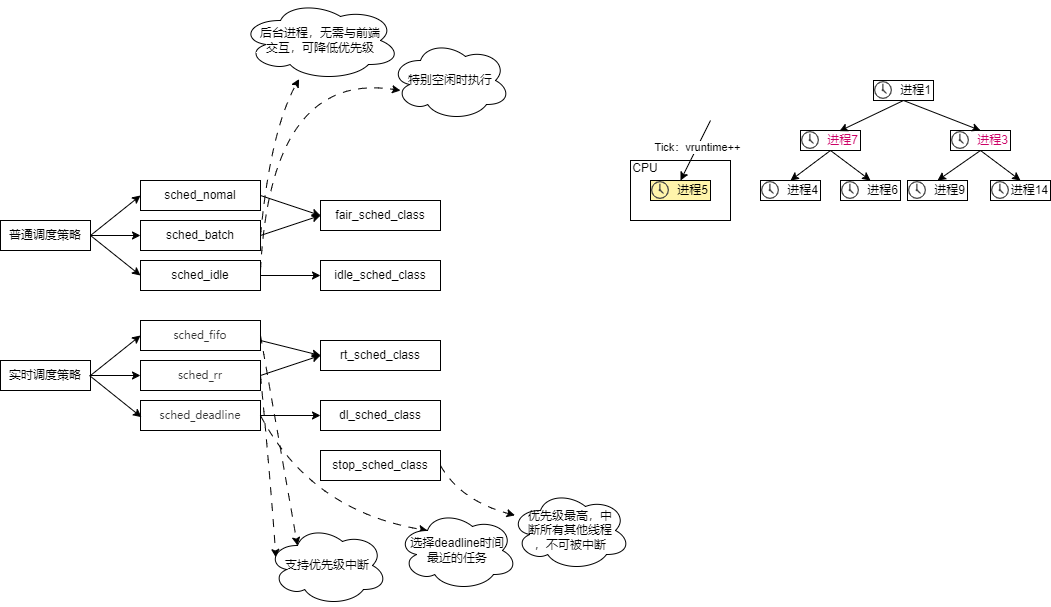

The diagram above was exported from draw.io. Its source (the exported page's mxGraphModel, read from the mxfile embedded in the PNG):
<mxGraphModel dx="745" dy="453" grid="1" gridSize="10" guides="1" tooltips="1" connect="1" arrows="0" fold="1" page="1" pageScale="1" pageWidth="827" pageHeight="1169" math="0" shadow="0">
  <root>
    <mxCell id="0" />
    <mxCell id="1" parent="0" />
    <mxCell id="05v-ePWXUpQRShad95mb-99" value="" style="rounded=0;whiteSpace=wrap;html=1;" vertex="1" parent="1">
      <mxGeometry x="630" y="160" width="100" height="60" as="geometry" />
    </mxCell>
    <mxCell id="05v-ePWXUpQRShad95mb-1" value="实时调度策略" style="rounded=0;whiteSpace=wrap;html=1;" vertex="1" parent="1">
      <mxGeometry y="360" width="90" height="30" as="geometry" />
    </mxCell>
    <mxCell id="05v-ePWXUpQRShad95mb-2" value="普通调度策略" style="rounded=0;whiteSpace=wrap;html=1;" vertex="1" parent="1">
      <mxGeometry y="220" width="90" height="30" as="geometry" />
    </mxCell>
    <mxCell id="05v-ePWXUpQRShad95mb-3" value="sched_nomal" style="whiteSpace=wrap;html=1;rounded=0;" vertex="1" parent="1">
      <mxGeometry x="140" y="180" width="120" height="30" as="geometry" />
    </mxCell>
    <mxCell id="05v-ePWXUpQRShad95mb-7" value="sched_batch" style="whiteSpace=wrap;html=1;rounded=0;" vertex="1" parent="1">
      <mxGeometry x="140" y="220" width="120" height="30" as="geometry" />
    </mxCell>
    <mxCell id="05v-ePWXUpQRShad95mb-10" value="sched_idle" style="whiteSpace=wrap;html=1;rounded=0;" vertex="1" parent="1">
      <mxGeometry x="140" y="260" width="120" height="30" as="geometry" />
    </mxCell>
    <mxCell id="05v-ePWXUpQRShad95mb-12" value="" style="endArrow=classic;html=1;rounded=0;exitX=1;exitY=0.5;exitDx=0;exitDy=0;entryX=0;entryY=0.5;entryDx=0;entryDy=0;" edge="1" parent="1" source="05v-ePWXUpQRShad95mb-2" target="05v-ePWXUpQRShad95mb-10">
      <mxGeometry width="50" height="50" relative="1" as="geometry">
        <mxPoint x="100" y="320" as="sourcePoint" />
        <mxPoint x="150" y="270" as="targetPoint" />
      </mxGeometry>
    </mxCell>
    <mxCell id="05v-ePWXUpQRShad95mb-13" value="" style="endArrow=classic;html=1;rounded=0;exitX=1;exitY=0.5;exitDx=0;exitDy=0;entryX=0;entryY=0.5;entryDx=0;entryDy=0;" edge="1" parent="1" source="05v-ePWXUpQRShad95mb-2" target="05v-ePWXUpQRShad95mb-7">
      <mxGeometry width="50" height="50" relative="1" as="geometry">
        <mxPoint x="100" y="230" as="sourcePoint" />
        <mxPoint x="150" y="180" as="targetPoint" />
      </mxGeometry>
    </mxCell>
    <mxCell id="05v-ePWXUpQRShad95mb-14" value="" style="endArrow=classic;html=1;rounded=0;exitX=1;exitY=0.5;exitDx=0;exitDy=0;entryX=0;entryY=0.5;entryDx=0;entryDy=0;" edge="1" parent="1" source="05v-ePWXUpQRShad95mb-2" target="05v-ePWXUpQRShad95mb-3">
      <mxGeometry width="50" height="50" relative="1" as="geometry">
        <mxPoint x="100" y="210" as="sourcePoint" />
        <mxPoint x="150" y="160" as="targetPoint" />
      </mxGeometry>
    </mxCell>
    <mxCell id="05v-ePWXUpQRShad95mb-18" value="" style="endArrow=classic;html=1;rounded=0;exitX=1;exitY=0.5;exitDx=0;exitDy=0;dashed=1;dashPattern=8 8;curved=1;" edge="1" parent="1" source="05v-ePWXUpQRShad95mb-7" target="05v-ePWXUpQRShad95mb-38">
      <mxGeometry width="50" height="50" relative="1" as="geometry">
        <mxPoint x="310" y="260" as="sourcePoint" />
        <mxPoint x="330" y="185" as="targetPoint" />
        <Array as="points">
          <mxPoint x="270" y="130" />
        </Array>
      </mxGeometry>
    </mxCell>
    <mxCell id="05v-ePWXUpQRShad95mb-21" value="" style="endArrow=classic;html=1;rounded=0;entryX=0.13;entryY=0.77;entryDx=0;entryDy=0;dashed=1;dashPattern=8 8;entryPerimeter=0;curved=1;" edge="1" parent="1">
      <mxGeometry width="50" height="50" relative="1" as="geometry">
        <mxPoint x="260" y="270" as="sourcePoint" />
        <mxPoint x="399.9999999999999" y="90.00000000000003" as="targetPoint" />
        <Array as="points">
          <mxPoint x="270" y="70" />
        </Array>
      </mxGeometry>
    </mxCell>
    <mxCell id="05v-ePWXUpQRShad95mb-22" value="&lt;div style=&quot;font-size: 11px;&quot;&gt;&lt;span style=&quot;font-size: 11px; font-family: 微软雅黑; color: rgb(53, 53, 53);&quot;&gt;sched_fifo&lt;/span&gt;&lt;/div&gt;" style="whiteSpace=wrap;html=1;rounded=0;fontSize=11;" vertex="1" parent="1">
      <mxGeometry x="140" y="320" width="120" height="30" as="geometry" />
    </mxCell>
    <mxCell id="05v-ePWXUpQRShad95mb-23" value="&lt;span style=&quot;color: rgb(53, 53, 53); font-family: 微软雅黑; font-size: 11px;&quot;&gt;sched_rr&lt;/span&gt;" style="whiteSpace=wrap;html=1;rounded=0;fontSize=11;" vertex="1" parent="1">
      <mxGeometry x="140" y="360" width="120" height="30" as="geometry" />
    </mxCell>
    <mxCell id="05v-ePWXUpQRShad95mb-24" value="&lt;span style=&quot;color: rgb(53, 53, 53); font-family: 微软雅黑; font-size: 11px;&quot;&gt;sched_deadline&lt;/span&gt;" style="whiteSpace=wrap;html=1;rounded=0;fontSize=11;" vertex="1" parent="1">
      <mxGeometry x="140" y="400" width="120" height="30" as="geometry" />
    </mxCell>
    <mxCell id="05v-ePWXUpQRShad95mb-25" value="" style="endArrow=classic;html=1;rounded=0;exitX=0.988;exitY=0.499;exitDx=0;exitDy=0;entryX=0.008;entryY=0.556;entryDx=0;entryDy=0;exitPerimeter=0;entryPerimeter=0;" edge="1" parent="1" source="05v-ePWXUpQRShad95mb-1" target="05v-ePWXUpQRShad95mb-24">
      <mxGeometry width="50" height="50" relative="1" as="geometry">
        <mxPoint x="90" y="375" as="sourcePoint" />
        <mxPoint x="140" y="415" as="targetPoint" />
      </mxGeometry>
    </mxCell>
    <mxCell id="05v-ePWXUpQRShad95mb-26" value="" style="endArrow=classic;html=1;rounded=0;exitX=1;exitY=0.5;exitDx=0;exitDy=0;entryX=0;entryY=0.5;entryDx=0;entryDy=0;" edge="1" parent="1" source="05v-ePWXUpQRShad95mb-1" target="05v-ePWXUpQRShad95mb-23">
      <mxGeometry width="50" height="50" relative="1" as="geometry">
        <mxPoint x="90" y="375" as="sourcePoint" />
        <mxPoint x="140" y="375" as="targetPoint" />
      </mxGeometry>
    </mxCell>
    <mxCell id="05v-ePWXUpQRShad95mb-27" value="" style="endArrow=classic;html=1;rounded=0;entryX=0;entryY=0.5;entryDx=0;entryDy=0;exitX=1;exitY=0.5;exitDx=0;exitDy=0;" edge="1" parent="1" source="05v-ePWXUpQRShad95mb-1" target="05v-ePWXUpQRShad95mb-22">
      <mxGeometry width="50" height="50" relative="1" as="geometry">
        <mxPoint x="90" y="380" as="sourcePoint" />
        <mxPoint x="140" y="335" as="targetPoint" />
      </mxGeometry>
    </mxCell>
    <mxCell id="05v-ePWXUpQRShad95mb-28" value="" style="endArrow=classic;html=1;rounded=0;exitX=1;exitY=0.5;exitDx=0;exitDy=0;entryX=0.25;entryY=0.25;entryDx=0;entryDy=0;dashed=1;dashPattern=8 8;curved=1;entryPerimeter=0;" edge="1" target="05v-ePWXUpQRShad95mb-40" parent="1">
      <mxGeometry width="50" height="50" relative="1" as="geometry">
        <mxPoint x="260" y="335" as="sourcePoint" />
        <mxPoint x="350" y="355" as="targetPoint" />
        <Array as="points" />
      </mxGeometry>
    </mxCell>
    <mxCell id="05v-ePWXUpQRShad95mb-30" value="" style="endArrow=classic;html=1;rounded=0;exitX=1;exitY=0.5;exitDx=0;exitDy=0;entryX=0.07;entryY=0.4;entryDx=0;entryDy=0;dashed=1;dashPattern=8 8;entryPerimeter=0;curved=1;" edge="1" parent="1" source="05v-ePWXUpQRShad95mb-23" target="05v-ePWXUpQRShad95mb-40">
      <mxGeometry width="50" height="50" relative="1" as="geometry">
        <mxPoint x="270" y="285" as="sourcePoint" />
        <mxPoint x="350" y="355" as="targetPoint" />
        <Array as="points">
          <mxPoint x="270" y="480" />
        </Array>
      </mxGeometry>
    </mxCell>
    <mxCell id="05v-ePWXUpQRShad95mb-32" value="" style="endArrow=classic;html=1;rounded=0;exitX=1;exitY=0.5;exitDx=0;exitDy=0;entryX=0.25;entryY=0.25;entryDx=0;entryDy=0;dashed=1;dashPattern=8 8;entryPerimeter=0;curved=1;" edge="1" target="05v-ePWXUpQRShad95mb-41" parent="1" source="05v-ePWXUpQRShad95mb-24">
      <mxGeometry width="50" height="50" relative="1" as="geometry">
        <mxPoint x="250" y="415" as="sourcePoint" />
        <mxPoint x="350" y="415" as="targetPoint" />
        <Array as="points">
          <mxPoint x="310" y="510" />
        </Array>
      </mxGeometry>
    </mxCell>
    <mxCell id="05v-ePWXUpQRShad95mb-33" value="stop_sched_class" style="whiteSpace=wrap;html=1;rounded=0;" vertex="1" parent="1">
      <mxGeometry x="320" y="450" width="120" height="30" as="geometry" />
    </mxCell>
    <mxCell id="05v-ePWXUpQRShad95mb-34" value="dl_sched_class" style="whiteSpace=wrap;html=1;rounded=0;" vertex="1" parent="1">
      <mxGeometry x="320" y="400" width="120" height="30" as="geometry" />
    </mxCell>
    <mxCell id="05v-ePWXUpQRShad95mb-35" value="rt_sched_class" style="whiteSpace=wrap;html=1;rounded=0;" vertex="1" parent="1">
      <mxGeometry x="320" y="340" width="120" height="30" as="geometry" />
    </mxCell>
    <mxCell id="05v-ePWXUpQRShad95mb-36" value="idle_sched_class" style="whiteSpace=wrap;html=1;rounded=0;" vertex="1" parent="1">
      <mxGeometry x="320" y="260" width="120" height="30" as="geometry" />
    </mxCell>
    <mxCell id="05v-ePWXUpQRShad95mb-37" value="fair_sched_class" style="whiteSpace=wrap;html=1;rounded=0;" vertex="1" parent="1">
      <mxGeometry x="320" y="200" width="120" height="30" as="geometry" />
    </mxCell>
    <mxCell id="05v-ePWXUpQRShad95mb-38" value="&lt;span style=&quot;text-align: left;&quot;&gt;后台进程，无需与前端&lt;/span&gt;&lt;div&gt;&lt;span style=&quot;text-align: left;&quot;&gt;交互，可降低优先级&lt;/span&gt;&lt;/div&gt;" style="ellipse;shape=cloud;whiteSpace=wrap;html=1;" vertex="1" parent="1">
      <mxGeometry x="240" width="160" height="80" as="geometry" />
    </mxCell>
    <mxCell id="05v-ePWXUpQRShad95mb-39" value="&lt;span style=&quot;text-align: left;&quot;&gt;特别空闲时执行&lt;/span&gt;" style="ellipse;shape=cloud;whiteSpace=wrap;html=1;" vertex="1" parent="1">
      <mxGeometry x="390" y="40" width="120" height="80" as="geometry" />
    </mxCell>
    <mxCell id="05v-ePWXUpQRShad95mb-40" value="&lt;span style=&quot;text-align: left;&quot;&gt;支持优先级中断&lt;/span&gt;" style="ellipse;shape=cloud;whiteSpace=wrap;html=1;" vertex="1" parent="1">
      <mxGeometry x="267" y="525" width="120" height="80" as="geometry" />
    </mxCell>
    <mxCell id="05v-ePWXUpQRShad95mb-41" value="&lt;span style=&quot;text-align: left;&quot;&gt;选择deadline时间&lt;/span&gt;&lt;div&gt;&lt;span style=&quot;text-align: left;&quot;&gt;最近的任务&lt;/span&gt;&lt;/div&gt;" style="ellipse;shape=cloud;whiteSpace=wrap;html=1;" vertex="1" parent="1">
      <mxGeometry x="397" y="510" width="120" height="80" as="geometry" />
    </mxCell>
    <mxCell id="05v-ePWXUpQRShad95mb-42" value="" style="endArrow=classic;html=1;rounded=0;exitX=1;exitY=0.5;exitDx=0;exitDy=0;entryX=0;entryY=0.5;entryDx=0;entryDy=0;" edge="1" parent="1" source="05v-ePWXUpQRShad95mb-3" target="05v-ePWXUpQRShad95mb-37">
      <mxGeometry width="50" height="50" relative="1" as="geometry">
        <mxPoint x="290" y="330" as="sourcePoint" />
        <mxPoint x="340" y="280" as="targetPoint" />
      </mxGeometry>
    </mxCell>
    <mxCell id="05v-ePWXUpQRShad95mb-43" value="" style="endArrow=classic;html=1;rounded=0;exitX=1;exitY=0.5;exitDx=0;exitDy=0;entryX=0;entryY=0.5;entryDx=0;entryDy=0;" edge="1" parent="1" source="05v-ePWXUpQRShad95mb-7" target="05v-ePWXUpQRShad95mb-37">
      <mxGeometry width="50" height="50" relative="1" as="geometry">
        <mxPoint x="290" y="280" as="sourcePoint" />
        <mxPoint x="340" y="230" as="targetPoint" />
      </mxGeometry>
    </mxCell>
    <mxCell id="05v-ePWXUpQRShad95mb-44" value="" style="endArrow=classic;html=1;rounded=0;exitX=1;exitY=0.5;exitDx=0;exitDy=0;entryX=0;entryY=0.5;entryDx=0;entryDy=0;" edge="1" parent="1" source="05v-ePWXUpQRShad95mb-10" target="05v-ePWXUpQRShad95mb-36">
      <mxGeometry width="50" height="50" relative="1" as="geometry">
        <mxPoint x="320" y="310" as="sourcePoint" />
        <mxPoint x="370" y="260" as="targetPoint" />
      </mxGeometry>
    </mxCell>
    <mxCell id="05v-ePWXUpQRShad95mb-45" value="" style="endArrow=classic;html=1;rounded=0;entryX=0;entryY=0.5;entryDx=0;entryDy=0;" edge="1" parent="1" target="05v-ePWXUpQRShad95mb-35">
      <mxGeometry width="50" height="50" relative="1" as="geometry">
        <mxPoint x="260" y="340" as="sourcePoint" />
        <mxPoint x="330" y="290" as="targetPoint" />
      </mxGeometry>
    </mxCell>
    <mxCell id="05v-ePWXUpQRShad95mb-46" value="" style="endArrow=classic;html=1;rounded=0;exitX=1;exitY=0.5;exitDx=0;exitDy=0;entryX=0;entryY=0.5;entryDx=0;entryDy=0;" edge="1" parent="1" source="05v-ePWXUpQRShad95mb-23" target="05v-ePWXUpQRShad95mb-35">
      <mxGeometry width="50" height="50" relative="1" as="geometry">
        <mxPoint x="380" y="390" as="sourcePoint" />
        <mxPoint x="430" y="340" as="targetPoint" />
      </mxGeometry>
    </mxCell>
    <mxCell id="05v-ePWXUpQRShad95mb-47" value="" style="endArrow=classic;html=1;rounded=0;exitX=1;exitY=0.5;exitDx=0;exitDy=0;entryX=0;entryY=0.5;entryDx=0;entryDy=0;" edge="1" parent="1" source="05v-ePWXUpQRShad95mb-24" target="05v-ePWXUpQRShad95mb-34">
      <mxGeometry width="50" height="50" relative="1" as="geometry">
        <mxPoint x="290" y="430" as="sourcePoint" />
        <mxPoint x="340" y="380" as="targetPoint" />
      </mxGeometry>
    </mxCell>
    <mxCell id="05v-ePWXUpQRShad95mb-48" value="优先级最高，中&lt;div&gt;断所有其他线程&lt;/div&gt;&lt;div&gt;，不可被中断&lt;/div&gt;" style="ellipse;shape=cloud;whiteSpace=wrap;html=1;" vertex="1" parent="1">
      <mxGeometry x="510" y="490" width="120" height="80" as="geometry" />
    </mxCell>
    <mxCell id="05v-ePWXUpQRShad95mb-49" value="" style="endArrow=classic;html=1;rounded=0;exitX=1;exitY=0.5;exitDx=0;exitDy=0;dashed=1;dashPattern=8 8;curved=1;" edge="1" parent="1" source="05v-ePWXUpQRShad95mb-33" target="05v-ePWXUpQRShad95mb-48">
      <mxGeometry width="50" height="50" relative="1" as="geometry">
        <mxPoint x="520" y="470" as="sourcePoint" />
        <mxPoint x="570" y="420" as="targetPoint" />
        <Array as="points">
          <mxPoint x="460" y="500" />
        </Array>
      </mxGeometry>
    </mxCell>
    <mxCell id="05v-ePWXUpQRShad95mb-52" value="" style="group" vertex="1" connectable="0" parent="1">
      <mxGeometry x="870" y="80" width="60" height="20" as="geometry" />
    </mxCell>
    <mxCell id="05v-ePWXUpQRShad95mb-50" value="进程1" style="rounded=0;whiteSpace=wrap;html=1;align=right;" vertex="1" parent="05v-ePWXUpQRShad95mb-52">
      <mxGeometry x="3" width="60" height="20" as="geometry" />
    </mxCell>
    <mxCell id="05v-ePWXUpQRShad95mb-51" value="" style="shape=image;verticalLabelPosition=bottom;labelBackgroundColor=default;verticalAlign=top;aspect=fixed;imageAspect=0;image=data:image/svg+xml,(base64 omitted: 1620 chars);" vertex="1" parent="05v-ePWXUpQRShad95mb-52">
      <mxGeometry x="4" y="1" width="18" height="18" as="geometry" />
    </mxCell>
    <mxCell id="05v-ePWXUpQRShad95mb-65" value="" style="group" vertex="1" connectable="0" parent="1">
      <mxGeometry x="800" y="130" width="60" height="20" as="geometry" />
    </mxCell>
    <mxCell id="05v-ePWXUpQRShad95mb-66" value="&lt;font color=&quot;#cc0066&quot;&gt;进程7&lt;/font&gt;" style="rounded=0;whiteSpace=wrap;html=1;align=right;" vertex="1" parent="05v-ePWXUpQRShad95mb-65">
      <mxGeometry width="60" height="20" as="geometry" />
    </mxCell>
    <mxCell id="05v-ePWXUpQRShad95mb-67" value="" style="shape=image;verticalLabelPosition=bottom;labelBackgroundColor=default;verticalAlign=top;aspect=fixed;imageAspect=0;image=data:image/svg+xml,(base64 omitted: 1620 chars);" vertex="1" parent="05v-ePWXUpQRShad95mb-65">
      <mxGeometry x="1" y="1" width="18" height="18" as="geometry" />
    </mxCell>
    <mxCell id="05v-ePWXUpQRShad95mb-68" value="" style="group" vertex="1" connectable="0" parent="1">
      <mxGeometry x="950" y="130" width="60" height="20" as="geometry" />
    </mxCell>
    <mxCell id="05v-ePWXUpQRShad95mb-69" value="&lt;font color=&quot;#cc0066&quot;&gt;进程3&lt;/font&gt;" style="rounded=0;whiteSpace=wrap;html=1;align=right;" vertex="1" parent="05v-ePWXUpQRShad95mb-68">
      <mxGeometry width="60" height="20" as="geometry" />
    </mxCell>
    <mxCell id="05v-ePWXUpQRShad95mb-70" value="" style="shape=image;verticalLabelPosition=bottom;labelBackgroundColor=default;verticalAlign=top;aspect=fixed;imageAspect=0;image=data:image/svg+xml,(base64 omitted: 1620 chars);" vertex="1" parent="05v-ePWXUpQRShad95mb-68">
      <mxGeometry x="1" y="1" width="18" height="18" as="geometry" />
    </mxCell>
    <mxCell id="05v-ePWXUpQRShad95mb-71" value="" style="group" vertex="1" connectable="0" parent="1">
      <mxGeometry x="760" y="180" width="60" height="20" as="geometry" />
    </mxCell>
    <mxCell id="05v-ePWXUpQRShad95mb-72" value="进程4" style="rounded=0;whiteSpace=wrap;html=1;align=right;" vertex="1" parent="05v-ePWXUpQRShad95mb-71">
      <mxGeometry width="60" height="20" as="geometry" />
    </mxCell>
    <mxCell id="05v-ePWXUpQRShad95mb-73" value="" style="shape=image;verticalLabelPosition=bottom;labelBackgroundColor=default;verticalAlign=top;aspect=fixed;imageAspect=0;image=data:image/svg+xml,(base64 omitted: 1620 chars);" vertex="1" parent="05v-ePWXUpQRShad95mb-71">
      <mxGeometry x="1" y="1" width="18" height="18" as="geometry" />
    </mxCell>
    <mxCell id="05v-ePWXUpQRShad95mb-74" value="" style="group" vertex="1" connectable="0" parent="1">
      <mxGeometry x="840" y="180" width="60" height="20" as="geometry" />
    </mxCell>
    <mxCell id="05v-ePWXUpQRShad95mb-75" value="进程6" style="rounded=0;whiteSpace=wrap;html=1;align=right;" vertex="1" parent="05v-ePWXUpQRShad95mb-74">
      <mxGeometry width="60" height="20" as="geometry" />
    </mxCell>
    <mxCell id="05v-ePWXUpQRShad95mb-76" value="" style="shape=image;verticalLabelPosition=bottom;labelBackgroundColor=default;verticalAlign=top;aspect=fixed;imageAspect=0;image=data:image/svg+xml,(base64 omitted: 1620 chars);" vertex="1" parent="05v-ePWXUpQRShad95mb-74">
      <mxGeometry x="1" y="1" width="18" height="18" as="geometry" />
    </mxCell>
    <mxCell id="05v-ePWXUpQRShad95mb-77" value="" style="group" vertex="1" connectable="0" parent="1">
      <mxGeometry x="907" y="180" width="60" height="20" as="geometry" />
    </mxCell>
    <mxCell id="05v-ePWXUpQRShad95mb-78" value="进程9" style="rounded=0;whiteSpace=wrap;html=1;align=right;" vertex="1" parent="05v-ePWXUpQRShad95mb-77">
      <mxGeometry width="60" height="20" as="geometry" />
    </mxCell>
    <mxCell id="05v-ePWXUpQRShad95mb-79" value="" style="shape=image;verticalLabelPosition=bottom;labelBackgroundColor=default;verticalAlign=top;aspect=fixed;imageAspect=0;image=data:image/svg+xml,(base64 omitted: 1620 chars);" vertex="1" parent="05v-ePWXUpQRShad95mb-77">
      <mxGeometry x="1" y="1" width="18" height="18" as="geometry" />
    </mxCell>
    <mxCell id="05v-ePWXUpQRShad95mb-81" value="" style="group" vertex="1" connectable="0" parent="1">
      <mxGeometry x="990" y="180" width="60" height="20" as="geometry" />
    </mxCell>
    <mxCell id="05v-ePWXUpQRShad95mb-82" value="进程14" style="rounded=0;whiteSpace=wrap;html=1;align=right;" vertex="1" parent="05v-ePWXUpQRShad95mb-81">
      <mxGeometry width="60" height="20" as="geometry" />
    </mxCell>
    <mxCell id="05v-ePWXUpQRShad95mb-83" value="" style="shape=image;verticalLabelPosition=bottom;labelBackgroundColor=default;verticalAlign=top;aspect=fixed;imageAspect=0;image=data:image/svg+xml,(base64 omitted: 1620 chars);" vertex="1" parent="05v-ePWXUpQRShad95mb-81">
      <mxGeometry x="1" y="1" width="18" height="18" as="geometry" />
    </mxCell>
    <mxCell id="05v-ePWXUpQRShad95mb-84" value="" style="endArrow=classic;html=1;rounded=0;exitX=0.5;exitY=1;exitDx=0;exitDy=0;entryX=0.648;entryY=0.031;entryDx=0;entryDy=0;entryPerimeter=0;" edge="1" parent="1" source="05v-ePWXUpQRShad95mb-50" target="05v-ePWXUpQRShad95mb-66">
      <mxGeometry width="50" height="50" relative="1" as="geometry">
        <mxPoint x="860" y="280" as="sourcePoint" />
        <mxPoint x="910" y="230" as="targetPoint" />
      </mxGeometry>
    </mxCell>
    <mxCell id="05v-ePWXUpQRShad95mb-85" value="" style="endArrow=classic;html=1;rounded=0;exitX=0.5;exitY=1;exitDx=0;exitDy=0;entryX=0.5;entryY=0;entryDx=0;entryDy=0;" edge="1" parent="1" source="05v-ePWXUpQRShad95mb-50" target="05v-ePWXUpQRShad95mb-69">
      <mxGeometry width="50" height="50" relative="1" as="geometry">
        <mxPoint x="910" y="110" as="sourcePoint" />
        <mxPoint x="849" y="141" as="targetPoint" />
      </mxGeometry>
    </mxCell>
    <mxCell id="05v-ePWXUpQRShad95mb-86" value="" style="endArrow=classic;html=1;rounded=0;exitX=0.5;exitY=1;exitDx=0;exitDy=0;entryX=0.5;entryY=0;entryDx=0;entryDy=0;" edge="1" parent="1" source="05v-ePWXUpQRShad95mb-66" target="05v-ePWXUpQRShad95mb-72">
      <mxGeometry width="50" height="50" relative="1" as="geometry">
        <mxPoint x="790" y="250" as="sourcePoint" />
        <mxPoint x="840" y="200" as="targetPoint" />
      </mxGeometry>
    </mxCell>
    <mxCell id="05v-ePWXUpQRShad95mb-88" value="" style="endArrow=classic;html=1;rounded=0;exitX=0.5;exitY=1;exitDx=0;exitDy=0;entryX=0.5;entryY=0;entryDx=0;entryDy=0;" edge="1" parent="1" source="05v-ePWXUpQRShad95mb-66" target="05v-ePWXUpQRShad95mb-75">
      <mxGeometry width="50" height="50" relative="1" as="geometry">
        <mxPoint x="880" y="170" as="sourcePoint" />
        <mxPoint x="930" y="120" as="targetPoint" />
      </mxGeometry>
    </mxCell>
    <mxCell id="05v-ePWXUpQRShad95mb-89" value="" style="endArrow=classic;html=1;rounded=0;exitX=0.5;exitY=1;exitDx=0;exitDy=0;entryX=0.5;entryY=0;entryDx=0;entryDy=0;" edge="1" parent="1" source="05v-ePWXUpQRShad95mb-69" target="05v-ePWXUpQRShad95mb-78">
      <mxGeometry width="50" height="50" relative="1" as="geometry">
        <mxPoint x="990" y="190" as="sourcePoint" />
        <mxPoint x="1040" y="140" as="targetPoint" />
      </mxGeometry>
    </mxCell>
    <mxCell id="05v-ePWXUpQRShad95mb-90" value="" style="endArrow=classic;html=1;rounded=0;exitX=0.5;exitY=1;exitDx=0;exitDy=0;entryX=0.5;entryY=0;entryDx=0;entryDy=0;" edge="1" parent="1" source="05v-ePWXUpQRShad95mb-69" target="05v-ePWXUpQRShad95mb-82">
      <mxGeometry width="50" height="50" relative="1" as="geometry">
        <mxPoint x="1030" y="180" as="sourcePoint" />
        <mxPoint x="1080" y="130" as="targetPoint" />
      </mxGeometry>
    </mxCell>
    <mxCell id="05v-ePWXUpQRShad95mb-97" value="" style="group;fillColor=#fff2cc;strokeColor=#d6b656;" vertex="1" connectable="0" parent="1">
      <mxGeometry x="650" y="180" width="60" height="20" as="geometry" />
    </mxCell>
    <mxCell id="05v-ePWXUpQRShad95mb-93" value="进程5" style="rounded=0;whiteSpace=wrap;html=1;align=right;fillColor=#FFF4AB;" vertex="1" parent="05v-ePWXUpQRShad95mb-97">
      <mxGeometry width="60" height="20" as="geometry" />
    </mxCell>
    <mxCell id="05v-ePWXUpQRShad95mb-94" value="" style="shape=image;verticalLabelPosition=bottom;labelBackgroundColor=default;verticalAlign=top;aspect=fixed;imageAspect=0;image=data:image/svg+xml,(base64 omitted: 1620 chars);" vertex="1" parent="05v-ePWXUpQRShad95mb-97">
      <mxGeometry x="1" y="1" width="18" height="18" as="geometry" />
    </mxCell>
    <mxCell id="05v-ePWXUpQRShad95mb-98" value="" style="endArrow=classic;html=1;rounded=0;entryX=0.5;entryY=0;entryDx=0;entryDy=0;" edge="1" parent="1" target="05v-ePWXUpQRShad95mb-93">
      <mxGeometry width="50" height="50" relative="1" as="geometry">
        <mxPoint x="710" y="120" as="sourcePoint" />
        <mxPoint x="705" y="80" as="targetPoint" />
      </mxGeometry>
    </mxCell>
    <mxCell id="05v-ePWXUpQRShad95mb-101" value="Tick：vruntime++" style="edgeLabel;html=1;align=center;verticalAlign=middle;resizable=0;points=[];" vertex="1" connectable="0" parent="05v-ePWXUpQRShad95mb-98">
      <mxGeometry x="-0.0978" relative="1" as="geometry">
        <mxPoint as="offset" />
      </mxGeometry>
    </mxCell>
    <mxCell id="05v-ePWXUpQRShad95mb-100" value="CPU" style="text;html=1;align=center;verticalAlign=middle;whiteSpace=wrap;rounded=0;" vertex="1" parent="1">
      <mxGeometry x="630" y="163" width="30" height="10" as="geometry" />
    </mxCell>
  </root>
</mxGraphModel>